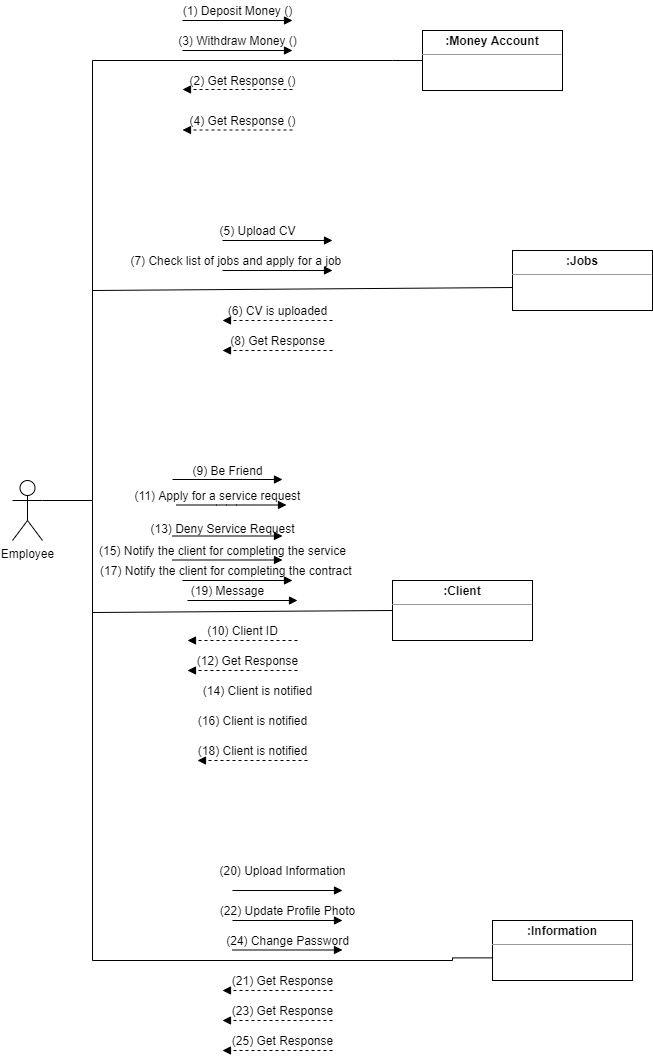

The diagram above was exported from draw.io. Its source (the exported page's mxGraphModel, read from the mxfile embedded in the PNG):
<mxGraphModel dx="1038" dy="579" grid="1" gridSize="10" guides="1" tooltips="1" connect="1" arrows="1" fold="1" page="1" pageScale="1" pageWidth="1169" pageHeight="1654" math="0" shadow="0">
  <root>
    <mxCell id="0" />
    <mxCell id="1" parent="0" />
    <mxCell id="iApjiigvqab6ooctm5I9-33" value="Employee" style="shape=umlActor;verticalLabelPosition=bottom;verticalAlign=top;html=1;rounded=0;" parent="1" vertex="1">
      <mxGeometry x="90" y="500" width="30" height="60" as="geometry" />
    </mxCell>
    <mxCell id="iApjiigvqab6ooctm5I9-39" value="&lt;p style=&quot;margin: 0px ; margin-top: 4px ; text-align: center&quot;&gt;&lt;b&gt;:Money Account&lt;/b&gt;&lt;/p&gt;&lt;hr size=&quot;1&quot;&gt;&lt;div style=&quot;height: 2px&quot;&gt;&lt;/div&gt;" style="verticalAlign=top;align=left;overflow=fill;fontSize=12;fontFamily=Helvetica;html=1;rounded=0;" parent="1" vertex="1">
      <mxGeometry x="500" y="50" width="140" height="60" as="geometry" />
    </mxCell>
    <mxCell id="iApjiigvqab6ooctm5I9-40" value="&lt;p style=&quot;margin: 0px ; margin-top: 4px ; text-align: center&quot;&gt;&lt;b&gt;:Client&lt;/b&gt;&lt;/p&gt;&lt;hr size=&quot;1&quot;&gt;&lt;div style=&quot;height: 2px&quot;&gt;&lt;/div&gt;" style="verticalAlign=top;align=left;overflow=fill;fontSize=12;fontFamily=Helvetica;html=1;rounded=0;" parent="1" vertex="1">
      <mxGeometry x="470" y="600" width="140" height="60" as="geometry" />
    </mxCell>
    <mxCell id="iApjiigvqab6ooctm5I9-42" value="&lt;p style=&quot;margin: 0px ; margin-top: 4px ; text-align: center&quot;&gt;&lt;b&gt;:Information&lt;/b&gt;&lt;/p&gt;&lt;hr size=&quot;1&quot;&gt;&lt;div style=&quot;height: 2px&quot;&gt;&lt;/div&gt;" style="verticalAlign=top;align=left;overflow=fill;fontSize=12;fontFamily=Helvetica;html=1;rounded=0;" parent="1" vertex="1">
      <mxGeometry x="570" y="940" width="140" height="60" as="geometry" />
    </mxCell>
    <mxCell id="iApjiigvqab6ooctm5I9-43" value="&lt;p style=&quot;margin: 0px ; margin-top: 4px ; text-align: center&quot;&gt;&lt;b&gt;:Jobs&lt;/b&gt;&lt;/p&gt;&lt;hr size=&quot;1&quot;&gt;&lt;div style=&quot;height: 2px&quot;&gt;&lt;/div&gt;" style="verticalAlign=top;align=left;overflow=fill;fontSize=12;fontFamily=Helvetica;html=1;rounded=0;" parent="1" vertex="1">
      <mxGeometry x="590" y="270" width="140" height="60" as="geometry" />
    </mxCell>
    <mxCell id="Mm0gVjvNFV2E_sYp-8qZ-12" value="" style="endArrow=none;html=1;rounded=0;align=center;verticalAlign=bottom;labelBackgroundColor=none;edgeStyle=orthogonalEdgeStyle;entryX=0;entryY=0.5;entryDx=0;entryDy=0;" edge="1" parent="1" target="iApjiigvqab6ooctm5I9-39">
      <mxGeometry relative="1" as="geometry">
        <mxPoint x="120" y="520" as="sourcePoint" />
        <mxPoint x="260" y="520" as="targetPoint" />
        <Array as="points">
          <mxPoint x="170" y="520" />
          <mxPoint x="170" y="80" />
          <mxPoint x="470" y="80" />
        </Array>
      </mxGeometry>
    </mxCell>
    <mxCell id="Mm0gVjvNFV2E_sYp-8qZ-18" value="" style="endArrow=none;html=1;rounded=0;align=center;verticalAlign=bottom;labelBackgroundColor=none;edgeStyle=orthogonalEdgeStyle;entryX=-0.003;entryY=0.623;entryDx=0;entryDy=0;entryPerimeter=0;" edge="1" parent="1" target="iApjiigvqab6ooctm5I9-42">
      <mxGeometry relative="1" as="geometry">
        <mxPoint x="170" y="520" as="sourcePoint" />
        <mxPoint x="290" y="860" as="targetPoint" />
        <Array as="points">
          <mxPoint x="170" y="980" />
          <mxPoint x="530" y="980" />
        </Array>
      </mxGeometry>
    </mxCell>
    <mxCell id="Mm0gVjvNFV2E_sYp-8qZ-20" value="" style="endArrow=none;html=1;rounded=0;align=center;verticalAlign=bottom;labelBackgroundColor=none;entryX=0;entryY=0.617;entryDx=0;entryDy=0;entryPerimeter=0;" edge="1" parent="1" target="iApjiigvqab6ooctm5I9-43">
      <mxGeometry relative="1" as="geometry">
        <mxPoint x="170" y="310" as="sourcePoint" />
        <mxPoint x="532" y="310" as="targetPoint" />
      </mxGeometry>
    </mxCell>
    <mxCell id="Mm0gVjvNFV2E_sYp-8qZ-23" value="" style="endArrow=none;html=1;rounded=0;align=center;verticalAlign=bottom;labelBackgroundColor=none;entryX=0;entryY=0.5;entryDx=0;entryDy=0;" edge="1" parent="1" target="iApjiigvqab6ooctm5I9-40">
      <mxGeometry relative="1" as="geometry">
        <mxPoint x="170" y="632" as="sourcePoint" />
        <mxPoint x="310" y="632" as="targetPoint" />
      </mxGeometry>
    </mxCell>
    <mxCell id="Mm0gVjvNFV2E_sYp-8qZ-24" value="(1) Deposit Money ()" style="text;html=1;align=center;verticalAlign=middle;resizable=0;points=[];autosize=1;strokeColor=none;" vertex="1" parent="1">
      <mxGeometry x="250" y="20" width="130" height="20" as="geometry" />
    </mxCell>
    <mxCell id="Mm0gVjvNFV2E_sYp-8qZ-25" value="(3) Withdraw Money ()" style="text;html=1;align=center;verticalAlign=middle;resizable=0;points=[];autosize=1;strokeColor=none;" vertex="1" parent="1">
      <mxGeometry x="250" y="50" width="130" height="20" as="geometry" />
    </mxCell>
    <mxCell id="Mm0gVjvNFV2E_sYp-8qZ-26" value="(2) Get Response ()" style="text;html=1;align=center;verticalAlign=middle;resizable=0;points=[];autosize=1;strokeColor=none;" vertex="1" parent="1">
      <mxGeometry x="260" y="90" width="120" height="20" as="geometry" />
    </mxCell>
    <mxCell id="Mm0gVjvNFV2E_sYp-8qZ-27" value="(4) Get Response ()" style="text;html=1;align=center;verticalAlign=middle;resizable=0;points=[];autosize=1;strokeColor=none;" vertex="1" parent="1">
      <mxGeometry x="260" y="130" width="120" height="20" as="geometry" />
    </mxCell>
    <mxCell id="Mm0gVjvNFV2E_sYp-8qZ-28" value="" style="html=1;verticalAlign=bottom;labelBackgroundColor=none;endArrow=block;endFill=1;" edge="1" parent="1">
      <mxGeometry width="160" relative="1" as="geometry">
        <mxPoint x="260" y="40" as="sourcePoint" />
        <mxPoint x="370" y="40" as="targetPoint" />
      </mxGeometry>
    </mxCell>
    <mxCell id="Mm0gVjvNFV2E_sYp-8qZ-29" value="" style="html=1;verticalAlign=bottom;labelBackgroundColor=none;endArrow=block;endFill=1;" edge="1" parent="1">
      <mxGeometry width="160" relative="1" as="geometry">
        <mxPoint x="260" y="70" as="sourcePoint" />
        <mxPoint x="370" y="70" as="targetPoint" />
      </mxGeometry>
    </mxCell>
    <mxCell id="Mm0gVjvNFV2E_sYp-8qZ-30" value="" style="html=1;verticalAlign=bottom;labelBackgroundColor=none;endArrow=block;endFill=1;dashed=1;" edge="1" parent="1">
      <mxGeometry width="160" relative="1" as="geometry">
        <mxPoint x="370" y="109" as="sourcePoint" />
        <mxPoint x="260" y="109" as="targetPoint" />
      </mxGeometry>
    </mxCell>
    <mxCell id="Mm0gVjvNFV2E_sYp-8qZ-31" value="" style="html=1;verticalAlign=bottom;labelBackgroundColor=none;endArrow=block;endFill=1;dashed=1;" edge="1" parent="1">
      <mxGeometry width="160" relative="1" as="geometry">
        <mxPoint x="370" y="149.5" as="sourcePoint" />
        <mxPoint x="260" y="149.5" as="targetPoint" />
      </mxGeometry>
    </mxCell>
    <mxCell id="Mm0gVjvNFV2E_sYp-8qZ-32" value="(5) Upload CV" style="text;html=1;align=center;verticalAlign=middle;resizable=0;points=[];autosize=1;strokeColor=none;" vertex="1" parent="1">
      <mxGeometry x="290" y="240" width="90" height="20" as="geometry" />
    </mxCell>
    <mxCell id="Mm0gVjvNFV2E_sYp-8qZ-33" value="(6) CV is uploaded" style="text;html=1;align=center;verticalAlign=middle;resizable=0;points=[];autosize=1;strokeColor=none;" vertex="1" parent="1">
      <mxGeometry x="300" y="320" width="110" height="20" as="geometry" />
    </mxCell>
    <mxCell id="Mm0gVjvNFV2E_sYp-8qZ-34" value="(7) Check list of jobs and apply for a job&amp;nbsp;" style="text;html=1;align=center;verticalAlign=middle;resizable=0;points=[];autosize=1;strokeColor=none;" vertex="1" parent="1">
      <mxGeometry x="200" y="270" width="230" height="20" as="geometry" />
    </mxCell>
    <mxCell id="Mm0gVjvNFV2E_sYp-8qZ-35" value="(8) Get Response" style="text;html=1;align=center;verticalAlign=middle;resizable=0;points=[];autosize=1;strokeColor=none;" vertex="1" parent="1">
      <mxGeometry x="300" y="350" width="110" height="20" as="geometry" />
    </mxCell>
    <mxCell id="Mm0gVjvNFV2E_sYp-8qZ-36" value="" style="html=1;verticalAlign=bottom;labelBackgroundColor=none;endArrow=block;endFill=1;" edge="1" parent="1">
      <mxGeometry width="160" relative="1" as="geometry">
        <mxPoint x="300" y="260" as="sourcePoint" />
        <mxPoint x="410" y="260" as="targetPoint" />
      </mxGeometry>
    </mxCell>
    <mxCell id="Mm0gVjvNFV2E_sYp-8qZ-37" value="" style="html=1;verticalAlign=bottom;labelBackgroundColor=none;endArrow=block;endFill=1;" edge="1" parent="1">
      <mxGeometry width="160" relative="1" as="geometry">
        <mxPoint x="300" y="290" as="sourcePoint" />
        <mxPoint x="410" y="290" as="targetPoint" />
      </mxGeometry>
    </mxCell>
    <mxCell id="Mm0gVjvNFV2E_sYp-8qZ-38" value="" style="html=1;verticalAlign=bottom;labelBackgroundColor=none;endArrow=block;endFill=1;dashed=1;" edge="1" parent="1">
      <mxGeometry width="160" relative="1" as="geometry">
        <mxPoint x="410" y="370" as="sourcePoint" />
        <mxPoint x="300" y="370" as="targetPoint" />
      </mxGeometry>
    </mxCell>
    <mxCell id="Mm0gVjvNFV2E_sYp-8qZ-39" value="" style="html=1;verticalAlign=bottom;labelBackgroundColor=none;endArrow=block;endFill=1;dashed=1;" edge="1" parent="1">
      <mxGeometry width="160" relative="1" as="geometry">
        <mxPoint x="410" y="340" as="sourcePoint" />
        <mxPoint x="300" y="340" as="targetPoint" />
      </mxGeometry>
    </mxCell>
    <mxCell id="Mm0gVjvNFV2E_sYp-8qZ-40" value="(9) Be Friend" style="text;html=1;align=center;verticalAlign=middle;resizable=0;points=[];autosize=1;strokeColor=none;" vertex="1" parent="1">
      <mxGeometry x="260" y="480" width="90" height="20" as="geometry" />
    </mxCell>
    <mxCell id="Mm0gVjvNFV2E_sYp-8qZ-41" value="(10) Client ID" style="text;html=1;align=center;verticalAlign=middle;resizable=0;points=[];autosize=1;strokeColor=none;" vertex="1" parent="1">
      <mxGeometry x="275" y="640" width="90" height="20" as="geometry" />
    </mxCell>
    <mxCell id="Mm0gVjvNFV2E_sYp-8qZ-42" value="(11) Apply for a service request" style="text;html=1;align=center;verticalAlign=middle;resizable=0;points=[];autosize=1;strokeColor=none;" vertex="1" parent="1">
      <mxGeometry x="205" y="505" width="180" height="20" as="geometry" />
    </mxCell>
    <mxCell id="Mm0gVjvNFV2E_sYp-8qZ-43" value="(12) Get Response" style="text;html=1;align=center;verticalAlign=middle;resizable=0;points=[];autosize=1;strokeColor=none;" vertex="1" parent="1">
      <mxGeometry x="265" y="670" width="120" height="20" as="geometry" />
    </mxCell>
    <mxCell id="Mm0gVjvNFV2E_sYp-8qZ-44" value="(13) Deny Service Request" style="text;html=1;align=center;verticalAlign=middle;resizable=0;points=[];autosize=1;strokeColor=none;" vertex="1" parent="1">
      <mxGeometry x="220" y="538" width="160" height="20" as="geometry" />
    </mxCell>
    <mxCell id="Mm0gVjvNFV2E_sYp-8qZ-46" value="(15) Notify the client for completing the service" style="text;html=1;align=center;verticalAlign=middle;resizable=0;points=[];autosize=1;strokeColor=none;" vertex="1" parent="1">
      <mxGeometry x="170" y="560" width="260" height="20" as="geometry" />
    </mxCell>
    <mxCell id="Mm0gVjvNFV2E_sYp-8qZ-48" value="(17) Notify the client for completing the contract&amp;nbsp;" style="text;html=1;align=center;verticalAlign=middle;resizable=0;points=[];autosize=1;strokeColor=none;" vertex="1" parent="1">
      <mxGeometry x="170" y="580" width="270" height="20" as="geometry" />
    </mxCell>
    <mxCell id="Mm0gVjvNFV2E_sYp-8qZ-49" value="(18) Client is notified" style="text;html=1;align=center;verticalAlign=middle;resizable=0;points=[];autosize=1;strokeColor=none;" vertex="1" parent="1">
      <mxGeometry x="265" y="760" width="130" height="20" as="geometry" />
    </mxCell>
    <mxCell id="Mm0gVjvNFV2E_sYp-8qZ-50" value="(19) Message" style="text;html=1;align=center;verticalAlign=middle;resizable=0;points=[];autosize=1;strokeColor=none;" vertex="1" parent="1">
      <mxGeometry x="260" y="600" width="90" height="20" as="geometry" />
    </mxCell>
    <mxCell id="Mm0gVjvNFV2E_sYp-8qZ-51" value="" style="html=1;verticalAlign=bottom;labelBackgroundColor=none;endArrow=block;endFill=1;" edge="1" parent="1">
      <mxGeometry width="160" relative="1" as="geometry">
        <mxPoint x="250" y="499" as="sourcePoint" />
        <mxPoint x="360" y="499" as="targetPoint" />
      </mxGeometry>
    </mxCell>
    <mxCell id="Mm0gVjvNFV2E_sYp-8qZ-52" value="" style="html=1;verticalAlign=bottom;labelBackgroundColor=none;endArrow=block;endFill=1;" edge="1" parent="1">
      <mxGeometry width="160" relative="1" as="geometry">
        <mxPoint x="254" y="524.5" as="sourcePoint" />
        <mxPoint x="364" y="524.5" as="targetPoint" />
        <Array as="points">
          <mxPoint x="304" y="524.5" />
        </Array>
      </mxGeometry>
    </mxCell>
    <mxCell id="Mm0gVjvNFV2E_sYp-8qZ-53" value="" style="html=1;verticalAlign=bottom;labelBackgroundColor=none;endArrow=block;endFill=1;" edge="1" parent="1">
      <mxGeometry width="160" relative="1" as="geometry">
        <mxPoint x="260" y="600" as="sourcePoint" />
        <mxPoint x="370" y="600" as="targetPoint" />
      </mxGeometry>
    </mxCell>
    <mxCell id="Mm0gVjvNFV2E_sYp-8qZ-54" value="" style="html=1;verticalAlign=bottom;labelBackgroundColor=none;endArrow=block;endFill=1;" edge="1" parent="1">
      <mxGeometry width="160" relative="1" as="geometry">
        <mxPoint x="250" y="555.5" as="sourcePoint" />
        <mxPoint x="360" y="555.5" as="targetPoint" />
      </mxGeometry>
    </mxCell>
    <mxCell id="Mm0gVjvNFV2E_sYp-8qZ-55" value="" style="html=1;verticalAlign=bottom;labelBackgroundColor=none;endArrow=block;endFill=1;" edge="1" parent="1">
      <mxGeometry width="160" relative="1" as="geometry">
        <mxPoint x="250" y="579.5" as="sourcePoint" />
        <mxPoint x="360" y="579.5" as="targetPoint" />
      </mxGeometry>
    </mxCell>
    <mxCell id="Mm0gVjvNFV2E_sYp-8qZ-56" value="" style="html=1;verticalAlign=bottom;labelBackgroundColor=none;endArrow=block;endFill=1;" edge="1" parent="1">
      <mxGeometry width="160" relative="1" as="geometry">
        <mxPoint x="265" y="620" as="sourcePoint" />
        <mxPoint x="375" y="620" as="targetPoint" />
      </mxGeometry>
    </mxCell>
    <mxCell id="Mm0gVjvNFV2E_sYp-8qZ-58" value="" style="html=1;verticalAlign=bottom;labelBackgroundColor=none;endArrow=block;endFill=1;dashed=1;" edge="1" parent="1">
      <mxGeometry width="160" relative="1" as="geometry">
        <mxPoint x="375" y="660" as="sourcePoint" />
        <mxPoint x="265" y="660" as="targetPoint" />
      </mxGeometry>
    </mxCell>
    <mxCell id="Mm0gVjvNFV2E_sYp-8qZ-59" value="" style="html=1;verticalAlign=bottom;labelBackgroundColor=none;endArrow=block;endFill=1;dashed=1;" edge="1" parent="1">
      <mxGeometry width="160" relative="1" as="geometry">
        <mxPoint x="375" y="690" as="sourcePoint" />
        <mxPoint x="265" y="690" as="targetPoint" />
      </mxGeometry>
    </mxCell>
    <mxCell id="Mm0gVjvNFV2E_sYp-8qZ-60" value="" style="html=1;verticalAlign=bottom;labelBackgroundColor=none;endArrow=block;endFill=1;dashed=1;" edge="1" parent="1">
      <mxGeometry width="160" relative="1" as="geometry">
        <mxPoint x="385" y="780" as="sourcePoint" />
        <mxPoint x="275" y="780" as="targetPoint" />
      </mxGeometry>
    </mxCell>
    <mxCell id="Mm0gVjvNFV2E_sYp-8qZ-61" value="" style="html=1;verticalAlign=bottom;labelBackgroundColor=none;endArrow=block;endFill=1;dashed=1;startArrow=none;" edge="1" parent="1" source="Mm0gVjvNFV2E_sYp-8qZ-45">
      <mxGeometry width="160" relative="1" as="geometry">
        <mxPoint x="385" y="720" as="sourcePoint" />
        <mxPoint x="275" y="720" as="targetPoint" />
      </mxGeometry>
    </mxCell>
    <mxCell id="Mm0gVjvNFV2E_sYp-8qZ-62" value="" style="html=1;verticalAlign=bottom;labelBackgroundColor=none;endArrow=block;endFill=1;dashed=1;startArrow=none;" edge="1" parent="1" source="Mm0gVjvNFV2E_sYp-8qZ-47">
      <mxGeometry width="160" relative="1" as="geometry">
        <mxPoint x="385" y="750" as="sourcePoint" />
        <mxPoint x="275" y="750" as="targetPoint" />
      </mxGeometry>
    </mxCell>
    <mxCell id="Mm0gVjvNFV2E_sYp-8qZ-45" value="(14) Client is notified" style="text;html=1;align=center;verticalAlign=middle;resizable=0;points=[];autosize=1;strokeColor=none;" vertex="1" parent="1">
      <mxGeometry x="270" y="700" width="130" height="20" as="geometry" />
    </mxCell>
    <mxCell id="Mm0gVjvNFV2E_sYp-8qZ-64" value="" style="html=1;verticalAlign=bottom;labelBackgroundColor=none;endArrow=none;endFill=1;dashed=1;" edge="1" parent="1" target="Mm0gVjvNFV2E_sYp-8qZ-45">
      <mxGeometry width="160" relative="1" as="geometry">
        <mxPoint x="385" y="720" as="sourcePoint" />
        <mxPoint x="275" y="720" as="targetPoint" />
      </mxGeometry>
    </mxCell>
    <mxCell id="Mm0gVjvNFV2E_sYp-8qZ-47" value="(16) Client is notified" style="text;html=1;align=center;verticalAlign=middle;resizable=0;points=[];autosize=1;strokeColor=none;" vertex="1" parent="1">
      <mxGeometry x="265" y="730" width="130" height="20" as="geometry" />
    </mxCell>
    <mxCell id="Mm0gVjvNFV2E_sYp-8qZ-65" value="" style="html=1;verticalAlign=bottom;labelBackgroundColor=none;endArrow=none;endFill=1;dashed=1;" edge="1" parent="1" target="Mm0gVjvNFV2E_sYp-8qZ-47">
      <mxGeometry width="160" relative="1" as="geometry">
        <mxPoint x="385" y="750" as="sourcePoint" />
        <mxPoint x="275" y="750" as="targetPoint" />
      </mxGeometry>
    </mxCell>
    <mxCell id="Mm0gVjvNFV2E_sYp-8qZ-66" value="(20) Upload Information" style="text;html=1;align=center;verticalAlign=middle;resizable=0;points=[];autosize=1;strokeColor=none;" vertex="1" parent="1">
      <mxGeometry x="290" y="880" width="140" height="20" as="geometry" />
    </mxCell>
    <mxCell id="Mm0gVjvNFV2E_sYp-8qZ-67" value="(21) Get Response" style="text;html=1;align=center;verticalAlign=middle;resizable=0;points=[];autosize=1;strokeColor=none;" vertex="1" parent="1">
      <mxGeometry x="300" y="990" width="120" height="20" as="geometry" />
    </mxCell>
    <mxCell id="Mm0gVjvNFV2E_sYp-8qZ-68" value="(22) Update Profile Photo" style="text;html=1;align=center;verticalAlign=middle;resizable=0;points=[];autosize=1;strokeColor=none;" vertex="1" parent="1">
      <mxGeometry x="290" y="920" width="150" height="20" as="geometry" />
    </mxCell>
    <mxCell id="Mm0gVjvNFV2E_sYp-8qZ-69" value="(24) Change Password" style="text;html=1;align=center;verticalAlign=middle;resizable=0;points=[];autosize=1;strokeColor=none;" vertex="1" parent="1">
      <mxGeometry x="295" y="950" width="140" height="20" as="geometry" />
    </mxCell>
    <mxCell id="Mm0gVjvNFV2E_sYp-8qZ-70" value="" style="html=1;verticalAlign=bottom;labelBackgroundColor=none;endArrow=block;endFill=1;" edge="1" parent="1">
      <mxGeometry width="160" relative="1" as="geometry">
        <mxPoint x="310" y="910" as="sourcePoint" />
        <mxPoint x="420" y="910" as="targetPoint" />
      </mxGeometry>
    </mxCell>
    <mxCell id="Mm0gVjvNFV2E_sYp-8qZ-71" value="" style="html=1;verticalAlign=bottom;labelBackgroundColor=none;endArrow=block;endFill=1;" edge="1" parent="1">
      <mxGeometry width="160" relative="1" as="geometry">
        <mxPoint x="310" y="940" as="sourcePoint" />
        <mxPoint x="420" y="940" as="targetPoint" />
      </mxGeometry>
    </mxCell>
    <mxCell id="Mm0gVjvNFV2E_sYp-8qZ-72" value="" style="html=1;verticalAlign=bottom;labelBackgroundColor=none;endArrow=block;endFill=1;" edge="1" parent="1">
      <mxGeometry width="160" relative="1" as="geometry">
        <mxPoint x="310" y="969.5" as="sourcePoint" />
        <mxPoint x="420" y="969.5" as="targetPoint" />
      </mxGeometry>
    </mxCell>
    <mxCell id="Mm0gVjvNFV2E_sYp-8qZ-73" value="" style="html=1;verticalAlign=bottom;labelBackgroundColor=none;endArrow=block;endFill=1;dashed=1;" edge="1" parent="1">
      <mxGeometry width="160" relative="1" as="geometry">
        <mxPoint x="410" y="1010" as="sourcePoint" />
        <mxPoint x="300" y="1010" as="targetPoint" />
      </mxGeometry>
    </mxCell>
    <mxCell id="Mm0gVjvNFV2E_sYp-8qZ-74" value="" style="html=1;verticalAlign=bottom;labelBackgroundColor=none;endArrow=block;endFill=1;dashed=1;" edge="1" parent="1">
      <mxGeometry width="160" relative="1" as="geometry">
        <mxPoint x="410" y="1040" as="sourcePoint" />
        <mxPoint x="300" y="1040" as="targetPoint" />
      </mxGeometry>
    </mxCell>
    <mxCell id="Mm0gVjvNFV2E_sYp-8qZ-75" value="" style="html=1;verticalAlign=bottom;labelBackgroundColor=none;endArrow=block;endFill=1;dashed=1;" edge="1" parent="1">
      <mxGeometry width="160" relative="1" as="geometry">
        <mxPoint x="410" y="1070" as="sourcePoint" />
        <mxPoint x="300" y="1070" as="targetPoint" />
      </mxGeometry>
    </mxCell>
    <mxCell id="Mm0gVjvNFV2E_sYp-8qZ-76" value="(23) Get Response" style="text;html=1;align=center;verticalAlign=middle;resizable=0;points=[];autosize=1;strokeColor=none;" vertex="1" parent="1">
      <mxGeometry x="300" y="1020" width="120" height="20" as="geometry" />
    </mxCell>
    <mxCell id="Mm0gVjvNFV2E_sYp-8qZ-77" value="(25) Get Response" style="text;html=1;align=center;verticalAlign=middle;resizable=0;points=[];autosize=1;strokeColor=none;" vertex="1" parent="1">
      <mxGeometry x="300" y="1050" width="120" height="20" as="geometry" />
    </mxCell>
  </root>
</mxGraphModel>